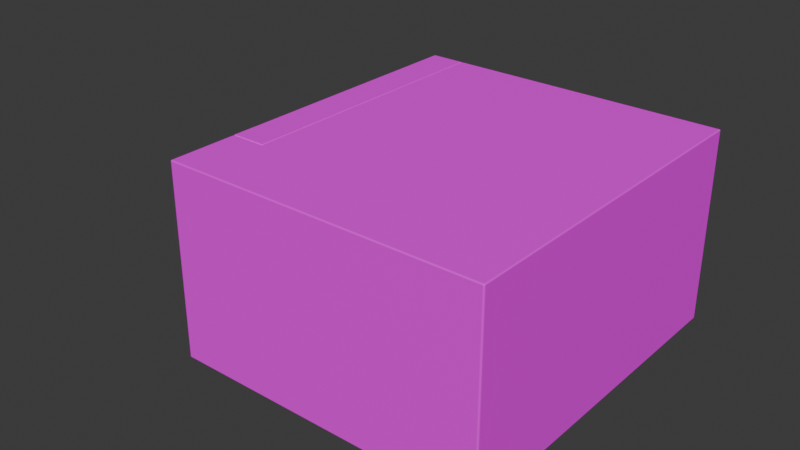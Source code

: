 # Source: microondas.blend  (saved by Blender 4.1.23; exported with 4.5.12 LTS)
import bpy
from mathutils import Matrix  # noqa: F401  (used for matrix-valued properties, if any)

bpy.ops.wm.read_factory_settings(use_empty=True)
scene = bpy.context.scene
scene.name = 'Scene'

# ---- collections
col_microondas = bpy.data.collections.new('microondas'); scene.collection.children.link(col_microondas)
col_plato = bpy.data.collections.new('plato'); scene.collection.children.link(col_plato)
col_puerta = bpy.data.collections.new('puerta'); scene.collection.children.link(col_puerta)
col_collection_4 = bpy.data.collections.new('Collection 4'); col_puerta.children.link(col_collection_4)

# ---- images (referenced by path relative to the original .blend; pixels are not part of the script)
import os
ASSET_DIR = os.environ.get("B2B_ASSET_DIR", "")  # directory of the original .blend (textures are referenced by path, not embedded)
HERE = os.path.dirname(os.path.abspath(__file__))  # packed textures are extracted next to this script under _unpacked/

def load_image(name, relpath, width, height, colorspace="sRGB"):
    """Load a texture the original file referenced (path relative to the .blend, or extracted next to this script)."""
    p = next((c for c in (os.path.join(HERE, relpath), os.path.join(ASSET_DIR, relpath)) if relpath and os.path.exists(c)), "")
    if p:
        img = bpy.data.images.load(p, check_existing=True)
        img.name = name
    else:  # same state as the original file: an image datablock whose file is absent (Cycles renders it pink)
        img = bpy.data.images.new(name, width, height)
        img.source = "FILE"
        img.filepath = "//" + (relpath or name)
    img.colorspace_settings.name = colorspace
    return img
img_plastic010_1k_jpg_color_jpg = load_image('Plastic010_1K-JPG_Color.jpg', 'Plastic010_1K-JPG_Color.jpg', 1024, 1024, 'sRGB')
img_plastic017b_1k_jpg_color_jpg = load_image('Plastic017B_1K-JPG_Color.jpg', 'Plastic017B_1K-JPG_Color.jpg', 1024, 1024, 'sRGB')
img_metal012_1k_jpg_color_jpg = load_image('Metal012_1K-JPG_Color.jpg', 'Metal012_1K-JPG_Color.jpg', 1024, 1024, 'sRGB')
img_plastic012a_1k_jpg_color_jpg = load_image('Plastic012A_1K-JPG_Color.jpg', 'Plastic012A_1K-JPG_Color.jpg', 1024, 1024, 'sRGB')

# ---- materials (node trees are filled in below, after node groups)
mat_base = bpy.data.materials.new('base')
mat_base.use_transparent_shadow = False
mat_botons = bpy.data.materials.new('botons')
mat_botons.use_transparent_shadow = False
mat_metal = bpy.data.materials.new('metal')
mat_metal.use_transparent_shadow = False
mat_pantalla = bpy.data.materials.new('pantalla')
mat_pantalla.use_transparent_shadow = False
mat_patas = bpy.data.materials.new('patas')
mat_patas.use_transparent_shadow = False
mat_ventana_001 = bpy.data.materials.new('ventana.001')
mat_ventana_001.surface_render_method = 'BLENDED'
mat_ventana_001.blend_method = 'BLEND'

# ---- material node trees
mat_base.use_nodes = True; mat_base.node_tree.nodes.clear()
_N = mat_base.node_tree.nodes; _L = mat_base.node_tree.links
n0 = _N.new('ShaderNodeBsdfPrincipled'); n0.name = 'Principled BSDF'; n0.location = (10, 300)
n0.inputs[2].default_value = 0.5864
n1 = _N.new('ShaderNodeOutputMaterial'); n1.name = 'Material Output'; n1.location = (300, 300)
n2 = _N.new('ShaderNodeTexImage'); n2.name = 'Image Texture'; n2.location = (-504, 141)
n2.image = img_plastic010_1k_jpg_color_jpg
_L.new(n0.outputs[0], n1.inputs[0])
_L.new(n2.outputs[0], n0.inputs[0])
n1.is_active_output = True
mat_botons.use_nodes = True; mat_botons.node_tree.nodes.clear()
_N = mat_botons.node_tree.nodes; _L = mat_botons.node_tree.links
n0 = _N.new('ShaderNodeBsdfPrincipled'); n0.name = 'Principled BSDF'; n0.location = (10, 300)
n0.inputs[1].default_value = 0.5
n0.inputs[2].default_value = 0.35
n1 = _N.new('ShaderNodeOutputMaterial'); n1.name = 'Material Output'; n1.location = (300, 300)
n2 = _N.new('ShaderNodeTexImage'); n2.name = 'Image Texture'; n2.location = (-346, 164)
n2.image = img_plastic017b_1k_jpg_color_jpg
_L.new(n0.outputs[0], n1.inputs[0])
_L.new(n2.outputs[0], n0.inputs[0])
n1.is_active_output = True
mat_metal.use_nodes = True; mat_metal.node_tree.nodes.clear()
_N = mat_metal.node_tree.nodes; _L = mat_metal.node_tree.links
n0 = _N.new('ShaderNodeBsdfPrincipled'); n0.name = 'Principled BSDF'; n0.location = (10, 300)
n0.inputs[1].default_value = 0.8636
n0.inputs[2].default_value = 0.01364
n1 = _N.new('ShaderNodeOutputMaterial'); n1.name = 'Material Output'; n1.location = (300, 300)
n2 = _N.new('ShaderNodeTexImage'); n2.name = 'Image Texture'; n2.location = (-517, 148)
n2.image = img_metal012_1k_jpg_color_jpg
_L.new(n0.outputs[0], n1.inputs[0])
_L.new(n2.outputs[0], n0.inputs[0])
n1.is_active_output = True
mat_pantalla.use_nodes = True; mat_pantalla.node_tree.nodes.clear()
_N = mat_pantalla.node_tree.nodes; _L = mat_pantalla.node_tree.links
n0 = _N.new('ShaderNodeBsdfPrincipled'); n0.name = 'Principled BSDF'; n0.location = (10, 300)
n1 = _N.new('ShaderNodeOutputMaterial'); n1.name = 'Material Output'; n1.location = (300, 300)
n2 = _N.new('ShaderNodeTexImage'); n2.name = 'Image Texture'; n2.location = (-406, 98)
n2.image = img_plastic012a_1k_jpg_color_jpg
_L.new(n0.outputs[0], n1.inputs[0])
_L.new(n2.outputs[0], n0.inputs[0])
n1.is_active_output = True
mat_patas.use_nodes = True; mat_patas.node_tree.nodes.clear()
_N = mat_patas.node_tree.nodes; _L = mat_patas.node_tree.links
n0 = _N.new('ShaderNodeBsdfPrincipled'); n0.name = 'Principled BSDF'; n0.location = (10, 300)
n1 = _N.new('ShaderNodeOutputMaterial'); n1.name = 'Material Output'; n1.location = (300, 300)
n2 = _N.new('ShaderNodeTexImage'); n2.name = 'Image Texture'; n2.location = (-432, 106)
n2.image = img_plastic012a_1k_jpg_color_jpg
_L.new(n0.outputs[0], n1.inputs[0])
_L.new(n2.outputs[0], n0.inputs[0])
n1.is_active_output = True
mat_ventana_001.use_nodes = True; mat_ventana_001.node_tree.nodes.clear()
_N = mat_ventana_001.node_tree.nodes; _L = mat_ventana_001.node_tree.links
n0 = _N.new('ShaderNodeBsdfPrincipled'); n0.name = 'Principled BSDF'; n0.location = (10, 300)
n0.inputs[4].default_value = 0.3727
n1 = _N.new('ShaderNodeOutputMaterial'); n1.name = 'Material Output'; n1.location = (569, 311)
n1.target = 'CYCLES'
n2 = _N.new('ShaderNodeMixShader'); n2.name = 'Mix Shader'; n2.location = (349, 261)
n3 = _N.new('ShaderNodeBsdfTransparent'); n3.name = 'Transparent BSDF'; n3.location = (131, 439)
n4 = _N.new('ShaderNodeOutputMaterial'); n4.name = 'Material Output.001'; n4.location = (0, 0)
n4.target = 'EEVEE'
n5 = _N.new('ShaderNodeMixShader'); n5.name = 'Mix Shader.001'; n5.location = (0, 0)
n5.label = 'Disable Shadow'
n5.hide = True
n6 = _N.new('ShaderNodeLightPath'); n6.name = 'Light Path'; n6.location = (0, 0)
n6.hide = True
n7 = _N.new('ShaderNodeBsdfTransparent'); n7.name = 'Transparent BSDF.001'; n7.location = (0, 0)
n7.hide = True
_L.new(n2.outputs[0], n1.inputs[0])
_L.new(n0.outputs[0], n2.inputs[1])
_L.new(n3.outputs[0], n2.inputs[2])
_L.new(n2.outputs[0], n5.inputs[1])
_L.new(n5.outputs[0], n4.inputs[0])
_L.new(n6.outputs[1], n5.inputs[0])
_L.new(n7.outputs[0], n5.inputs[2])
n1.is_active_output = True

# ---- world
world_world = bpy.data.worlds.new('World'); scene.world = world_world
world_world.use_nodes = True; world_world.node_tree.nodes.clear()
_N = world_world.node_tree.nodes; _L = world_world.node_tree.links
n0 = _N.new('ShaderNodeOutputWorld'); n0.name = 'World Output'; n0.location = (300, 300)
n1 = _N.new('ShaderNodeBackground'); n1.name = 'Background'; n1.location = (10, 300)
n1.inputs[0].default_value = (0.05088, 0.05088, 0.05088, 1.0)
_L.new(n1.outputs[0], n0.inputs[0])
n0.is_active_output = True
world_world.color = (0.05088, 0.05088, 0.05088)
world_world.use_sun_shadow = False
world_world.sun_shadow_jitter_overblur = 0.0

# ---- meshes
me_cube_007 = bpy.data.meshes.new('Cube.007')
me_cube_007.from_pydata([(-1.105, -1.0, -1.021), (-1.102, -1.0, 1.062), (-1.105, 1.0, -1.021), (-1.102, 1.0, 1.062), (1.0, -1.0, -1.0), (1.004, -1.0, 1.083), (1.0, 1.0, -1.0), (1.004, 1.0, 1.083)], [], [(0, 1, 3, 2), (2, 3, 7, 6), (6, 7, 5, 4), (4, 5, 1, 0), (2, 6, 4, 0), (7, 3, 1, 5)])
_uv = me_cube_007.uv_layers.new(name='UVMap')
_uv.uv.foreach_set('vector', [0.375, 0.0, 0.625, 0.0, 0.625, 0.25, 0.375, 0.25, 0.375, 0.25, 0.625, 0.25, 0.625, 0.5, 0.375, 0.5, 0.375, 0.5, 0.625, 0.5, 0.625, 0.75, 0.375, 0.75, 0.375, 0.75, 0.625, 0.75, 0.625, 1.0, 0.375, 1.0, 0.125, 0.5, 0.375, 0.5, 0.375, 0.75, 0.125, 0.75, 0.625, 0.5, 0.875, 0.5, 0.875, 0.75, 0.625, 0.75])
me_cube_007.update()
me_cube_008 = bpy.data.meshes.new('Cube.008')
me_cube_008.from_pydata([(-0.9877, -1.222, -1.0), (-0.9877, -1.222, 1.0), (-0.9877, 1.0, -1.0), (-0.9877, 1.0, 1.0), (1.0, -1.222, -1.0), (1.0, -1.222, 1.0), (1.0, 1.0, -1.0), (1.0, 1.0, 1.0), (-0.9877, -0.7778, -1.0), (-0.9877, -0.7778, 1.0), (1.0, -0.7778, -1.0), (1.0, -0.7778, 1.0), (-1.234, -0.7778, -1.0), (-1.234, -1.222, -1.0), (-1.234, -1.222, 1.0), (-1.234, -0.7778, 1.0)], [], [(8, 9, 3, 2), (2, 3, 7, 6), (10, 11, 5, 4), (4, 5, 1, 0), (8, 10, 4, 0), (11, 9, 1, 5), (7, 3, 9, 11), (2, 6, 10, 8), (6, 7, 11, 10), (8, 0, 13, 12), (13, 14, 15, 12), (0, 1, 14, 13), (9, 8, 12, 15), (1, 9, 15, 14)])
_uv = me_cube_008.uv_layers.new(name='UVMap')
_uv.uv.foreach_set('vector', [0.4724, 0.7362, 0.4724, 0.9953, 0.09552, 0.9953, 0.09552, 0.7362, 0.9484, 0.7381, 0.9484, 0.9972, 0.5692, 0.9972, 0.5692, 0.7381, 0.1893, 0.4756, 0.1893, 0.7347, 0.09503, 0.7347, 0.09503, 0.4756, 0.9949, 0.4767, 0.9949, 0.7358, 0.6156, 0.7358, 0.6156, 0.4767, 0.6152, 0.378, 0.9944, 0.378, 0.9944, 0.4722, 0.6152, 0.4722, 0.5632, 0.09417, 0.184, 0.09417, 0.184, -5.394e-05, 0.5632, -5.394e-05, 0.5632, 0.4711, 0.184, 0.4711, 0.184, 0.09417, 0.5632, 0.09417, 0.6152, 0.001111, 0.9944, 0.001111, 0.9944, 0.378, 0.6152, 0.378, 0.5661, 0.4756, 0.5661, 0.7347, 0.1893, 0.7347, 0.1893, 0.4756, 0.6152, 0.378, 0.6152, 0.4722, 0.5681, 0.4722, 0.5681, 0.378, 0.5666, 0.7362, 0.5666, 0.9953, 0.4724, 0.9953, 0.4724, 0.7362, 0.6156, 0.4767, 0.6156, 0.7358, 0.5685, 0.7358, 0.5685, 0.4767, 0.9484, 0.9972, 0.9484, 0.7381, 0.9955, 0.7381, 0.9955, 0.9972, 0.184, -5.394e-05, 0.184, 0.09417, 0.1369, 0.09417, 0.1369, -5.394e-05])
me_cube_008.materials.append(mat_base)
me_cube_008.update()
me_cube_009 = bpy.data.meshes.new('Cube.009')
me_cube_009.from_pydata([(-1.0, -1.0, -1.0), (-1.0, -1.0, 1.0), (-1.0, 1.0, -1.0), (-1.0, 1.0, 1.0), (1.0, -1.0, -1.0), (1.0, -1.0, 1.0), (1.0, 1.0, -1.0), (1.0, 1.0, 1.0)], [], [(0, 1, 3, 2), (2, 3, 7, 6), (6, 7, 5, 4), (4, 5, 1, 0), (2, 6, 4, 0), (7, 3, 1, 5)])
_uv = me_cube_009.uv_layers.new(name='UVMap')
_uv.uv.foreach_set('vector', [0.375, 0.0, 0.625, 0.0, 0.625, 0.25, 0.375, 0.25, 0.375, 0.25, 0.625, 0.25, 0.625, 0.5, 0.375, 0.5, 0.375, 0.5, 0.625, 0.5, 0.625, 0.75, 0.375, 0.75, 0.375, 0.75, 0.625, 0.75, 0.625, 1.0, 0.375, 1.0, 0.125, 0.5, 0.375, 0.5, 0.375, 0.75, 0.125, 0.75, 0.625, 0.5, 0.875, 0.5, 0.875, 0.75, 0.625, 0.75])
me_cube_009.materials.append(mat_botons)
me_cube_009.update()
me_cylinder = bpy.data.meshes.new('Cylinder')
me_cylinder.from_pydata([(0.0, 1.0, -1.0), (0.0, 1.0, 1.0), (0.1951, 0.9808, -1.0), (0.1951, 0.9808, 1.0), (0.3827, 0.9239, -1.0), (0.3827, 0.9239, 1.0), (0.5556, 0.8315, -1.0), (0.5556, 0.8315, 1.0), (0.7071, 0.7071, -1.0), (0.7071, 0.7071, 1.0), (0.8315, 0.5556, -1.0), (0.8315, 0.5556, 1.0), (0.9239, 0.3827, -1.0), (0.9239, 0.3827, 1.0), (0.9808, 0.1951, -1.0), (0.9808, 0.1951, 1.0), (1.0, 0.0, -1.0), (1.0, 0.0, 1.0), (0.9808, -0.1951, -1.0), (0.9808, -0.1951, 1.0), (0.9239, -0.3827, -1.0), (0.9239, -0.3827, 1.0), (0.8315, -0.5556, -1.0), (0.8315, -0.5556, 1.0), (0.7071, -0.7071, -1.0), (0.7071, -0.7071, 1.0), (0.5556, -0.8315, -1.0), (0.5556, -0.8315, 1.0), (0.3827, -0.9239, -1.0), (0.3827, -0.9239, 1.0), (0.1951, -0.9808, -1.0), (0.1951, -0.9808, 1.0), (0.0, -1.0, -1.0), (0.0, -1.0, 1.0), (-0.1951, -0.9808, -1.0), (-0.1951, -0.9808, 1.0), (-0.3827, -0.9239, -1.0), (-0.3827, -0.9239, 1.0), (-0.5556, -0.8315, -1.0), (-0.5556, -0.8315, 1.0), (-0.7071, -0.7071, -1.0), (-0.7071, -0.7071, 1.0), (-0.8315, -0.5556, -1.0), (-0.8315, -0.5556, 1.0), (-0.9239, -0.3827, -1.0), (-0.9239, -0.3827, 1.0), (-0.9808, -0.1951, -1.0), (-0.9808, -0.1951, 1.0), (-1.0, 0.0, -1.0), (-1.0, 0.0, 1.0), (-0.9808, 0.1951, -1.0), (-0.9808, 0.1951, 1.0), (-0.9239, 0.3827, -1.0), (-0.9239, 0.3827, 1.0), (-0.8315, 0.5556, -1.0), (-0.8315, 0.5556, 1.0), (-0.7071, 0.7071, -1.0), (-0.7071, 0.7071, 1.0), (-0.5556, 0.8315, -1.0), (-0.5556, 0.8315, 1.0), (-0.3827, 0.9239, -1.0), (-0.3827, 0.9239, 1.0), (-0.1951, 0.9808, -1.0), (-0.1951, 0.9808, 1.0)], [], [(0, 1, 3, 2), (2, 3, 5, 4), (4, 5, 7, 6), (6, 7, 9, 8), (8, 9, 11, 10), (10, 11, 13, 12), (12, 13, 15, 14), (14, 15, 17, 16), (16, 17, 19, 18), (18, 19, 21, 20), (20, 21, 23, 22), (22, 23, 25, 24), (24, 25, 27, 26), (26, 27, 29, 28), (28, 29, 31, 30), (30, 31, 33, 32), (32, 33, 35, 34), (34, 35, 37, 36), (36, 37, 39, 38), (38, 39, 41, 40), (40, 41, 43, 42), (42, 43, 45, 44), (44, 45, 47, 46), (46, 47, 49, 48), (48, 49, 51, 50), (50, 51, 53, 52), (52, 53, 55, 54), (54, 55, 57, 56), (56, 57, 59, 58), (58, 59, 61, 60), (3, 1, 63, 61, 59, 57, 55, 53, 51, 49, 47, 45, 43, 41, 39, 37, 35, 33, 31, 29, 27, 25, 23, 21, 19, 17, 15, 13, 11, 9, 7, 5), (60, 61, 63, 62), (62, 63, 1, 0), (0, 2, 4, 6, 8, 10, 12, 14, 16, 18, 20, 22, 24, 26, 28, 30, 32, 34, 36, 38, 40, 42, 44, 46, 48, 50, 52, 54, 56, 58, 60, 62)])
_uv = me_cylinder.uv_layers.new(name='UVMap')
_uv.uv.foreach_set('vector', [1.0, 0.9062, 1.0, 0.9688, 0.9688, 0.9688, 0.9688, 0.9062, 0.9688, 0.9062, 0.9688, 0.9688, 0.9375, 0.9688, 0.9375, 0.9062, 0.9375, 0.9062, 0.9375, 0.9688, 0.9062, 0.9688, 0.9062, 0.9062, 0.9062, 0.9062, 0.9062, 0.9688, 0.875, 0.9688, 0.875, 0.9062, 0.875, 0.9062, 0.875, 0.9688, 0.8438, 0.9688, 0.8438, 0.9062, 0.8438, 0.9062, 0.8438, 0.9688, 0.8125, 0.9688, 0.8125, 0.9062, 0.8125, 0.9062, 0.8125, 0.9688, 0.7812, 0.9688, 0.7812, 0.9062, 0.7812, 0.9062, 0.7812, 0.9688, 0.75, 0.9688, 0.75, 0.9062, 0.75, 0.9062, 0.75, 0.9688, 0.7188, 0.9688, 0.7188, 0.9062, 0.7188, 0.9062, 0.7188, 0.9688, 0.6875, 0.9688, 0.6875, 0.9062, 0.6875, 0.9062, 0.6875, 0.9688, 0.6562, 0.9688, 0.6562, 0.9062, 0.6562, 0.9062, 0.6562, 0.9688, 0.625, 0.9688, 0.625, 0.9062, 0.625, 0.9062, 0.625, 0.9688, 0.5938, 0.9688, 0.5938, 0.9062, 0.5938, 0.9062, 0.5938, 0.9688, 0.5625, 0.9688, 0.5625, 0.9062, 0.5625, 0.9062, 0.5625, 0.9688, 0.5312, 0.9688, 0.5312, 0.9062, 0.5312, 0.9062, 0.5312, 0.9688, 0.5, 0.9688, 0.5, 0.9062, 0.5, 0.9062, 0.5, 0.9688, 0.4688, 0.9688, 0.4688, 0.9062, 0.4688, 0.9062, 0.4688, 0.9688, 0.4375, 0.9688, 0.4375, 0.9062, 0.4375, 0.9062, 0.4375, 0.9688, 0.4062, 0.9688, 0.4062, 0.9062, 0.4062, 0.9062, 0.4062, 0.9688, 0.375, 0.9688, 0.375, 0.9062, 0.375, 0.9062, 0.375, 0.9688, 0.3438, 0.9688, 0.3438, 0.9062, 0.3438, 0.9062, 0.3438, 0.9688, 0.3125, 0.9688, 0.3125, 0.9062, 0.3125, 0.9062, 0.3125, 0.9688, 0.2812, 0.9688, 0.2812, 0.9062, 0.2812, 0.9062, 0.2812, 0.9688, 0.25, 0.9688, 0.25, 0.9062, 0.25, 0.9062, 0.25, 0.9688, 0.2188, 0.9688, 0.2188, 0.9062, 0.2188, 0.9062, 0.2188, 0.9688, 0.1875, 0.9688, 0.1875, 0.9062, 0.1875, 0.9062, 0.1875, 0.9688, 0.1562, 0.9688, 0.1562, 0.9062, 0.1562, 0.9062, 0.1562, 0.9688, 0.125, 0.9688, 0.125, 0.9062, 0.125, 0.9062, 0.125, 0.9688, 0.09375, 0.9688, 0.09375, 0.9062, 0.09375, 0.9062, 0.09375, 0.9688, 0.0625, 0.9688, 0.0625, 0.9062, 0.2968, 0.4854, 0.25, 0.49, 0.2032, 0.4854, 0.1582, 0.4717, 0.1167, 0.4496, 0.08029, 0.4197, 0.05045, 0.3833, 0.02827, 0.3418, 0.01461, 0.2968, 0.01, 0.25, 0.01461, 0.2032, 0.02827, 0.1582, 0.05045, 0.1167, 0.08029, 0.08029, 0.1167, 0.05045, 0.1582, 0.02827, 0.2032, 0.01461, 0.25, 0.01, 0.2968, 0.01461, 0.3418, 0.02827, 0.3833, 0.05045, 0.4197, 0.08029, 0.4496, 0.1167, 0.4717, 0.1582, 0.4854, 0.2032, 0.49, 0.25, 0.4854, 0.2968, 0.4717, 0.3418, 0.4496, 0.3833, 0.4197, 0.4197, 0.3833, 0.4496, 0.3418, 0.4717, 0.0625, 0.9062, 0.0625, 0.9688, 0.03125, 0.9688, 0.03125, 0.9062, 0.03125, 0.9062, 0.03125, 0.9688, 0.0, 0.9688, 0.0, 0.9062, 0.75, 0.49, 0.7968, 0.4854, 0.8418, 0.4717, 0.8833, 0.4496, 0.9197, 0.4197, 0.9496, 0.3833, 0.9717, 0.3418, 0.9854, 0.2968, 0.99, 0.25, 0.9854, 0.2032, 0.9717, 0.1582, 0.9496, 0.1167, 0.9197, 0.08029, 0.8833, 0.05045, 0.8418, 0.02827, 0.7968, 0.01461, 0.75, 0.01, 0.7032, 0.01461, 0.6582, 0.02827, 0.6167, 0.05045, 0.5803, 0.08029, 0.5504, 0.1167, 0.5283, 0.1582, 0.5146, 0.2032, 0.51, 0.25, 0.5146, 0.2968, 0.5283, 0.3418, 0.5504, 0.3833, 0.5803, 0.4197, 0.6167, 0.4496, 0.6582, 0.4717, 0.7032, 0.4854])
me_cylinder.materials.append(mat_metal)
me_cylinder.update()
me_cube_010 = bpy.data.meshes.new('Cube.010')
me_cube_010.from_pydata([(-1.0, -1.0, -1.0), (-1.0, -1.0, 1.0), (-1.0, 1.0, -1.0), (-1.0, 1.0, 1.0), (1.0, -1.0, -1.0), (1.0, -1.0, 1.0), (1.0, 1.0, -1.0), (1.0, 1.0, 1.0)], [], [(0, 1, 3, 2), (2, 3, 7, 6), (6, 7, 5, 4), (4, 5, 1, 0), (2, 6, 4, 0), (7, 3, 1, 5)])
_uv = me_cube_010.uv_layers.new(name='UVMap')
_uv.uv.foreach_set('vector', [0.4998, 0.7539, 0.4998, 1.001, -0.0001771, 1.001, -0.0001771, 0.7539, 0.7191, 0.4396, 0.7191, 0.688, 0.6579, 0.6876, 0.6579, 0.4392, 0.5008, 0.4374, 0.5008, 0.6872, 0.001505, 0.6867, 0.001505, 0.4369, 0.7201, 0.7511, 0.7201, 0.9999, 0.6577, 0.9999, 0.6577, 0.7511, 0.0007433, 0.2185, 0.0007433, 0.1562, 0.5007, 0.1562, 0.5007, 0.2185, 0.4995, 0.2811, 0.4995, 0.3438, 0.0002092, 0.3438, 0.0002092, 0.2811])
me_cube_010.materials.append(mat_pantalla)
me_cube_010.update()
me_cilindro = bpy.data.meshes.new('Cilindro')
me_cilindro.from_pydata([(0.0, 1.0, -1.0), (0.0, 1.0, 1.0), (0.1951, 0.9808, -1.0), (0.1951, 0.9808, 1.0), (0.3827, 0.9239, -1.0), (0.3827, 0.9239, 1.0), (0.5556, 0.8315, -1.0), (0.5556, 0.8315, 1.0), (0.7071, 0.7071, -1.0), (0.7071, 0.7071, 1.0), (0.8315, 0.5556, -1.0), (0.8315, 0.5556, 1.0), (0.9239, 0.3827, -1.0), (0.9239, 0.3827, 1.0), (0.9808, 0.1951, -1.0), (0.9808, 0.1951, 1.0), (1.0, 0.0, -1.0), (1.0, 0.0, 1.0), (0.9808, -0.1951, -1.0), (0.9808, -0.1951, 1.0), (0.9239, -0.3827, -1.0), (0.9239, -0.3827, 1.0), (0.8315, -0.5556, -1.0), (0.8315, -0.5556, 1.0), (0.7071, -0.7071, -1.0), (0.7071, -0.7071, 1.0), (0.5556, -0.8315, -1.0), (0.5556, -0.8315, 1.0), (0.3827, -0.9239, -1.0), (0.3827, -0.9239, 1.0), (0.1951, -0.9808, -1.0), (0.1951, -0.9808, 1.0), (0.0, -1.0, -1.0), (0.0, -1.0, 1.0), (-0.1951, -0.9808, -1.0), (-0.1951, -0.9808, 1.0), (-0.3827, -0.9239, -1.0), (-0.3827, -0.9239, 1.0), (-0.5556, -0.8315, -1.0), (-0.5556, -0.8315, 1.0), (-0.7071, -0.7071, -1.0), (-0.7071, -0.7071, 1.0), (-0.8315, -0.5556, -1.0), (-0.8315, -0.5556, 1.0), (-0.9239, -0.3827, -1.0), (-0.9239, -0.3827, 1.0), (-0.9808, -0.1951, -1.0), (-0.9808, -0.1951, 1.0), (-1.0, 0.0, -1.0), (-1.0, 0.0, 1.0), (-0.9808, 0.1951, -1.0), (-0.9808, 0.1951, 1.0), (-0.9239, 0.3827, -1.0), (-0.9239, 0.3827, 1.0), (-0.8315, 0.5556, -1.0), (-0.8315, 0.5556, 1.0), (-0.7071, 0.7071, -1.0), (-0.7071, 0.7071, 1.0), (-0.5556, 0.8315, -1.0), (-0.5556, 0.8315, 1.0), (-0.3827, 0.9239, -1.0), (-0.3827, 0.9239, 1.0), (-0.1951, 0.9808, -1.0), (-0.1951, 0.9808, 1.0)], [], [(0, 1, 3, 2), (2, 3, 5, 4), (4, 5, 7, 6), (6, 7, 9, 8), (8, 9, 11, 10), (10, 11, 13, 12), (12, 13, 15, 14), (14, 15, 17, 16), (16, 17, 19, 18), (18, 19, 21, 20), (20, 21, 23, 22), (22, 23, 25, 24), (24, 25, 27, 26), (26, 27, 29, 28), (28, 29, 31, 30), (30, 31, 33, 32), (32, 33, 35, 34), (34, 35, 37, 36), (36, 37, 39, 38), (38, 39, 41, 40), (40, 41, 43, 42), (42, 43, 45, 44), (44, 45, 47, 46), (46, 47, 49, 48), (48, 49, 51, 50), (50, 51, 53, 52), (52, 53, 55, 54), (54, 55, 57, 56), (56, 57, 59, 58), (58, 59, 61, 60), (3, 1, 63, 61, 59, 57, 55, 53, 51, 49, 47, 45, 43, 41, 39, 37, 35, 33, 31, 29, 27, 25, 23, 21, 19, 17, 15, 13, 11, 9, 7, 5), (60, 61, 63, 62), (62, 63, 1, 0), (0, 2, 4, 6, 8, 10, 12, 14, 16, 18, 20, 22, 24, 26, 28, 30, 32, 34, 36, 38, 40, 42, 44, 46, 48, 50, 52, 54, 56, 58, 60, 62)])
_uv = me_cilindro.uv_layers.new(name='MapaUV')
_uv.uv.foreach_set('vector', [1.0, 0.9062, 1.0, 0.9688, 0.9688, 0.9688, 0.9688, 0.9062, 0.9688, 0.9062, 0.9688, 0.9688, 0.9375, 0.9688, 0.9375, 0.9062, 0.9375, 0.9062, 0.9375, 0.9688, 0.9062, 0.9688, 0.9062, 0.9062, 0.9062, 0.9062, 0.9062, 0.9688, 0.875, 0.9688, 0.875, 0.9062, 0.875, 0.9062, 0.875, 0.9688, 0.8438, 0.9688, 0.8438, 0.9062, 0.8438, 0.9062, 0.8438, 0.9688, 0.8125, 0.9688, 0.8125, 0.9062, 0.8125, 0.9062, 0.8125, 0.9688, 0.7812, 0.9688, 0.7812, 0.9062, 0.7812, 0.9062, 0.7812, 0.9688, 0.75, 0.9688, 0.75, 0.9062, 0.75, 0.9062, 0.75, 0.9688, 0.7188, 0.9688, 0.7188, 0.9062, 0.7188, 0.9062, 0.7188, 0.9688, 0.6875, 0.9688, 0.6875, 0.9062, 0.6875, 0.9062, 0.6875, 0.9688, 0.6562, 0.9688, 0.6562, 0.9062, 0.6562, 0.9062, 0.6562, 0.9688, 0.625, 0.9688, 0.625, 0.9062, 0.625, 0.9062, 0.625, 0.9688, 0.5938, 0.9688, 0.5938, 0.9062, 0.5938, 0.9062, 0.5938, 0.9688, 0.5625, 0.9688, 0.5625, 0.9062, 0.5625, 0.9062, 0.5625, 0.9688, 0.5312, 0.9688, 0.5312, 0.9062, 0.5312, 0.9062, 0.5312, 0.9688, 0.5, 0.9688, 0.5, 0.9062, 0.5, 0.9062, 0.5, 0.9688, 0.4688, 0.9688, 0.4688, 0.9062, 0.4688, 0.9062, 0.4688, 0.9688, 0.4375, 0.9688, 0.4375, 0.9062, 0.4375, 0.9062, 0.4375, 0.9688, 0.4062, 0.9688, 0.4062, 0.9062, 0.4062, 0.9062, 0.4062, 0.9688, 0.375, 0.9688, 0.375, 0.9062, 0.375, 0.9062, 0.375, 0.9688, 0.3438, 0.9688, 0.3438, 0.9062, 0.3438, 0.9062, 0.3438, 0.9688, 0.3125, 0.9688, 0.3125, 0.9062, 0.3125, 0.9062, 0.3125, 0.9688, 0.2812, 0.9688, 0.2812, 0.9062, 0.2812, 0.9062, 0.2812, 0.9688, 0.25, 0.9688, 0.25, 0.9062, 0.25, 0.9062, 0.25, 0.9688, 0.2188, 0.9688, 0.2188, 0.9062, 0.2188, 0.9062, 0.2188, 0.9688, 0.1875, 0.9688, 0.1875, 0.9062, 0.1875, 0.9062, 0.1875, 0.9688, 0.1562, 0.9688, 0.1562, 0.9062, 0.1562, 0.9062, 0.1562, 0.9688, 0.125, 0.9688, 0.125, 0.9062, 0.125, 0.9062, 0.125, 0.9688, 0.09375, 0.9688, 0.09375, 0.9062, 0.09375, 0.9062, 0.09375, 0.9688, 0.0625, 0.9688, 0.0625, 0.9062, 0.2968, 0.4854, 0.25, 0.49, 0.2032, 0.4854, 0.1582, 0.4717, 0.1167, 0.4496, 0.08029, 0.4197, 0.05045, 0.3833, 0.02827, 0.3418, 0.01461, 0.2968, 0.01, 0.25, 0.01461, 0.2032, 0.02827, 0.1582, 0.05045, 0.1167, 0.08029, 0.08029, 0.1167, 0.05045, 0.1582, 0.02827, 0.2032, 0.01461, 0.25, 0.01, 0.2968, 0.01461, 0.3418, 0.02827, 0.3833, 0.05045, 0.4197, 0.08029, 0.4496, 0.1167, 0.4717, 0.1582, 0.4854, 0.2032, 0.49, 0.25, 0.4854, 0.2968, 0.4717, 0.3418, 0.4496, 0.3833, 0.4197, 0.4197, 0.3833, 0.4496, 0.3418, 0.4717, 0.0625, 0.9062, 0.0625, 0.9688, 0.03125, 0.9688, 0.03125, 0.9062, 0.03125, 0.9062, 0.03125, 0.9688, 0.0, 0.9688, 0.0, 0.9062, 0.75, 0.49, 0.7968, 0.4854, 0.8418, 0.4717, 0.8833, 0.4496, 0.9197, 0.4197, 0.9496, 0.3833, 0.9717, 0.3418, 0.9854, 0.2968, 0.99, 0.25, 0.9854, 0.2032, 0.9717, 0.1582, 0.9496, 0.1167, 0.9197, 0.08029, 0.8833, 0.05045, 0.8418, 0.02827, 0.7968, 0.01461, 0.75, 0.01, 0.7032, 0.01461, 0.6582, 0.02827, 0.6167, 0.05045, 0.5803, 0.08029, 0.5504, 0.1167, 0.5283, 0.1582, 0.5146, 0.2032, 0.51, 0.25, 0.5146, 0.2968, 0.5283, 0.3418, 0.5504, 0.3833, 0.5803, 0.4197, 0.6167, 0.4496, 0.6582, 0.4717, 0.7032, 0.4854])
me_cilindro.materials.append(mat_patas)
me_cilindro.update()
me_cube_012 = bpy.data.meshes.new('Cube.012')
me_cube_012.from_pydata([(-1.0, -2.001, -5.433), (-1.0, -2.01, -3.486), (-1.0, -0.001468, -5.433), (-1.0, -0.0008898, -3.487), (1.0, -2.001, -5.433), (1.0, -2.01, -3.486), (1.0, -0.001468, -5.433), (1.0, -0.0008898, -3.487), (-1.0, -16.0, -5.433), (-1.0, -16.0, -3.433), (1.0, -16.0, -3.433), (1.0, -16.0, -5.433), (1.0, -14.0, -3.443), (1.0, -14.0, -5.443), (-1.0, -14.0, -5.443), (-1.0, -14.0, -3.443), (1.0, -15.98, 5.572), (-1.0, -15.98, 5.572), (1.0, -13.98, 5.562), (-1.0, -13.98, 5.562), (1.0, -13.99, 3.491), (1.0, -15.99, 3.501), (-1.0, -15.99, 3.501), (-1.0, -13.99, 3.491), (-1.0, 0.003713, 5.558), (1.0, 0.003713, 5.558), (1.0, 0.0008898, 3.487), (-1.0, 0.0008898, 3.487), (1.0, -2.015, 5.558), (-1.0, -2.015, 5.558), (-1.0, -2.017, 3.487), (1.0, -2.017, 3.487)], [], [(0, 1, 3, 2), (2, 3, 7, 6), (6, 7, 5, 4), (13, 12, 10, 11), (2, 6, 4, 0), (11, 10, 9, 8), (15, 14, 8, 9), (14, 13, 11, 8), (21, 20, 18, 16), (5, 1, 15, 12), (0, 4, 13, 14), (1, 0, 14, 15), (4, 5, 12, 13), (18, 19, 17, 16), (23, 22, 17, 19), (22, 21, 16, 17), (29, 28, 25, 24), (12, 15, 23, 20), (9, 10, 21, 22), (15, 9, 22, 23), (10, 12, 20, 21), (26, 27, 24, 25), (27, 26, 7, 3), (28, 31, 26, 25), (30, 29, 24, 27), (23, 19, 29, 30), (18, 20, 31, 28), (20, 23, 30, 31), (19, 18, 28, 29), (31, 30, 1, 5), (30, 27, 3, 1), (26, 31, 5, 7)])
_uv = me_cube_012.uv_layers.new(name='UVMap')
_uv.uv.foreach_set('vector', [0.06286, 0.7519, 0.06303, 0.8131, 0.001522, 0.8116, 0.001533, 0.7504, 0.4683, 0.7509, 0.4683, 0.8113, 0.4082, 0.8113, 0.4082, 0.7509, 0.3744, 0.2498, 0.3744, 0.3107, 0.314, 0.3125, 0.3142, 0.2516, 0.06233, 0.2496, 0.06233, 0.3115, 0.001587, 0.3117, 0.001587, 0.2498, 0.0008524, 0.2188, 0.0008524, 0.1568, 0.06253, 0.1568, 0.06253, 0.2188, 0.4683, 0.2504, 0.4683, 0.3127, 0.408, 0.3127, 0.408, 0.2504, 0.3135, 0.8125, 0.3135, 0.7502, 0.3758, 0.7504, 0.3758, 0.8127, 0.3135, 0.2188, 0.3135, 0.1568, 0.3755, 0.1568, 0.3755, 0.2188, 0.001775, 0.4382, 0.06252, 0.438, 0.06258, 0.5002, 0.001831, 0.5004, 0.313, 0.6562, 0.313, 0.7194, 0.06203, 0.7194, 0.06203, 0.6562, 0.06253, 0.2188, 0.06253, 0.1568, 0.3135, 0.1568, 0.3135, 0.2188, 0.06303, 0.8131, 0.06286, 0.7519, 0.3135, 0.7502, 0.3135, 0.8125, 0.3142, 0.2516, 0.314, 0.3125, 0.06233, 0.3115, 0.06233, 0.2496, 0.06228, 0.6562, 0.06228, 0.7194, 0.0009641, 0.7194, 0.0009641, 0.6562, 0.3134, 0.9399, 0.3756, 0.9401, 0.3756, 0.9999, 0.3133, 0.9997, 0.408, 0.4386, 0.4683, 0.4386, 0.4683, 0.5008, 0.408, 0.5008, 0.3129, 0.7194, 0.3129, 0.6562, 0.3746, 0.6562, 0.3746, 0.7194, 0.4082, 0.8122, 0.4683, 0.8122, 0.4683, 0.9395, 0.4082, 0.9395, 0.408, 0.3127, 0.4683, 0.3127, 0.4683, 0.4386, 0.408, 0.4386, 0.3135, 0.8125, 0.3758, 0.8127, 0.3756, 0.9401, 0.3134, 0.9399, 0.001587, 0.3117, 0.06233, 0.3115, 0.06252, 0.438, 0.001775, 0.4382, 0.4082, 0.9394, 0.4683, 0.9394, 0.4683, 0.9997, 0.4082, 0.9997, 0.4683, 0.9394, 0.4082, 0.9394, 0.4082, 0.8113, 0.4683, 0.8113, 0.314, 0.5019, 0.3139, 0.4398, 0.3744, 0.4379, 0.3745, 0.5001, 0.06318, 0.9413, 0.06312, 1.001, 0.00143, 0.9996, 0.001486, 0.9398, 0.3134, 0.9399, 0.3133, 0.9997, 0.06312, 1.001, 0.06318, 0.9413, 0.06258, 0.5002, 0.06252, 0.438, 0.3139, 0.4398, 0.314, 0.5019, 0.3133, 0.1568, 0.3133, 0.2188, 0.06285, 0.2188, 0.06285, 0.1568, 0.06228, 0.7194, 0.06228, 0.6562, 0.3129, 0.6562, 0.3129, 0.7194, 0.4683, 0.4383, 0.408, 0.4383, 0.408, 0.3116, 0.4683, 0.3116, 0.06318, 0.9413, 0.001486, 0.9398, 0.001522, 0.8116, 0.06303, 0.8131, 0.3744, 0.4379, 0.3139, 0.4398, 0.314, 0.3125, 0.3744, 0.3107])
me_cube_012.materials.append(mat_base)
me_cube_012.update()
me_cube_013 = bpy.data.meshes.new('Cube.013')
me_cube_013.from_pydata([(-1.74, -1.0, -0.4), (-1.74, -1.0, 1.0), (-1.74, 1.4, -0.4), (-1.74, 1.4, 1.0), (-1.46, -1.0, -0.4), (-1.46, -1.0, 1.0), (-1.46, 1.4, -0.4), (-1.46, 1.4, 1.0)], [], [(0, 1, 3, 2), (2, 3, 7, 6), (6, 7, 5, 4), (4, 5, 1, 0), (2, 6, 4, 0), (7, 3, 1, 5)])
_uv = me_cube_013.uv_layers.new(name='UVMap')
_uv.uv.foreach_set('vector', [0.375, 0.0, 0.625, 0.0, 0.625, 0.25, 0.375, 0.25, 0.375, 0.25, 0.625, 0.25, 0.625, 0.5, 0.375, 0.5, 0.375, 0.5, 0.625, 0.5, 0.625, 0.75, 0.375, 0.75, 0.375, 0.75, 0.625, 0.75, 0.625, 1.0, 0.375, 1.0, 0.125, 0.5, 0.375, 0.5, 0.375, 0.75, 0.125, 0.75, 0.625, 0.5, 0.875, 0.5, 0.875, 0.75, 0.625, 0.75])
me_cube_013.materials.append(mat_ventana_001)
me_cube_013.update()
me_cylinder_001 = bpy.data.meshes.new('Cylinder.001')
me_cylinder_001.from_pydata([(0.0, 1.0, -1.0), (0.0, 1.0, 1.0), (0.1951, 0.9808, -1.0), (0.1951, 0.9808, 1.0), (0.3827, 0.9239, -1.0), (0.3827, 0.9239, 1.0), (0.5556, 0.8315, -1.0), (0.5556, 0.8315, 1.0), (0.7071, 0.7071, -1.0), (0.7071, 0.7071, 1.0), (0.8315, 0.5556, -1.0), (0.8315, 0.5556, 1.0), (0.9239, 0.3827, -1.0), (0.9239, 0.3827, 1.0), (0.9808, 0.1951, -1.0), (0.9808, 0.1951, 1.0), (1.0, 0.0, -1.0), (1.0, 0.0, 1.0), (0.9808, -0.1951, -1.0), (0.9808, -0.1951, 1.0), (0.9239, -0.3827, -1.0), (0.9239, -0.3827, 1.0), (0.8315, -0.5556, -1.0), (0.8315, -0.5556, 1.0), (0.7071, -0.7071, -1.0), (0.7071, -0.7071, 1.0), (0.5556, -0.8315, -1.0), (0.5556, -0.8315, 1.0), (0.3827, -0.9239, -1.0), (0.3827, -0.9239, 1.0), (0.1951, -0.9808, -1.0), (0.1951, -0.9808, 1.0), (0.0, -1.0, -1.0), (0.0, -1.0, 1.0), (-0.1951, -0.9808, -1.0), (-0.1951, -0.9808, 1.0), (-0.3827, -0.9239, -1.0), (-0.3827, -0.9239, 1.0), (-0.5556, -0.8315, -1.0), (-0.5556, -0.8315, 1.0), (-0.7071, -0.7071, -1.0), (-0.7071, -0.7071, 1.0), (-0.8315, -0.5556, -1.0), (-0.8315, -0.5556, 1.0), (-0.9239, -0.3827, -1.0), (-0.9239, -0.3827, 1.0), (-0.9808, -0.1951, -1.0), (-0.9808, -0.1951, 1.0), (-1.0, 0.0, -1.0), (-1.0, 0.0, 1.0), (-0.9808, 0.1951, -1.0), (-0.9808, 0.1951, 1.0), (-0.9239, 0.3827, -1.0), (-0.9239, 0.3827, 1.0), (-0.8315, 0.5556, -1.0), (-0.8315, 0.5556, 1.0), (-0.7071, 0.7071, -1.0), (-0.7071, 0.7071, 1.0), (-0.5556, 0.8315, -1.0), (-0.5556, 0.8315, 1.0), (-0.3827, 0.9239, -1.0), (-0.3827, 0.9239, 1.0), (-0.1951, 0.9808, -1.0), (-0.1951, 0.9808, 1.0)], [], [(0, 1, 3, 2), (2, 3, 5, 4), (4, 5, 7, 6), (6, 7, 9, 8), (8, 9, 11, 10), (10, 11, 13, 12), (12, 13, 15, 14), (14, 15, 17, 16), (16, 17, 19, 18), (18, 19, 21, 20), (20, 21, 23, 22), (22, 23, 25, 24), (24, 25, 27, 26), (26, 27, 29, 28), (28, 29, 31, 30), (30, 31, 33, 32), (32, 33, 35, 34), (34, 35, 37, 36), (36, 37, 39, 38), (38, 39, 41, 40), (40, 41, 43, 42), (42, 43, 45, 44), (44, 45, 47, 46), (46, 47, 49, 48), (48, 49, 51, 50), (50, 51, 53, 52), (52, 53, 55, 54), (54, 55, 57, 56), (56, 57, 59, 58), (58, 59, 61, 60), (3, 1, 63, 61, 59, 57, 55, 53, 51, 49, 47, 45, 43, 41, 39, 37, 35, 33, 31, 29, 27, 25, 23, 21, 19, 17, 15, 13, 11, 9, 7, 5), (60, 61, 63, 62), (62, 63, 1, 0), (0, 2, 4, 6, 8, 10, 12, 14, 16, 18, 20, 22, 24, 26, 28, 30, 32, 34, 36, 38, 40, 42, 44, 46, 48, 50, 52, 54, 56, 58, 60, 62)])
_uv = me_cylinder_001.uv_layers.new(name='UVMap')
_uv.uv.foreach_set('vector', [1.0, 0.9062, 1.0, 0.9688, 0.9688, 0.9688, 0.9688, 0.9062, 0.9688, 0.9062, 0.9688, 0.9688, 0.9375, 0.9688, 0.9375, 0.9062, 0.9375, 0.9062, 0.9375, 0.9688, 0.9062, 0.9688, 0.9062, 0.9062, 0.9062, 0.9062, 0.9062, 0.9688, 0.875, 0.9688, 0.875, 0.9062, 0.875, 0.9062, 0.875, 0.9688, 0.8438, 0.9688, 0.8438, 0.9062, 0.8438, 0.9062, 0.8438, 0.9688, 0.8125, 0.9688, 0.8125, 0.9062, 0.8125, 0.9062, 0.8125, 0.9688, 0.7812, 0.9688, 0.7812, 0.9062, 0.7812, 0.9062, 0.7812, 0.9688, 0.75, 0.9688, 0.75, 0.9062, 0.75, 0.9062, 0.75, 0.9688, 0.7188, 0.9688, 0.7188, 0.9062, 0.7188, 0.9062, 0.7188, 0.9688, 0.6875, 0.9688, 0.6875, 0.9062, 0.6875, 0.9062, 0.6875, 0.9688, 0.6562, 0.9688, 0.6562, 0.9062, 0.6562, 0.9062, 0.6562, 0.9688, 0.625, 0.9688, 0.625, 0.9062, 0.625, 0.9062, 0.625, 0.9688, 0.5938, 0.9688, 0.5938, 0.9062, 0.5938, 0.9062, 0.5938, 0.9688, 0.5625, 0.9688, 0.5625, 0.9062, 0.5625, 0.9062, 0.5625, 0.9688, 0.5312, 0.9688, 0.5312, 0.9062, 0.5312, 0.9062, 0.5312, 0.9688, 0.5, 0.9688, 0.5, 0.9062, 0.5, 0.9062, 0.5, 0.9688, 0.4688, 0.9688, 0.4688, 0.9062, 0.4688, 0.9062, 0.4688, 0.9688, 0.4375, 0.9688, 0.4375, 0.9062, 0.4375, 0.9062, 0.4375, 0.9688, 0.4062, 0.9688, 0.4062, 0.9062, 0.4062, 0.9062, 0.4062, 0.9688, 0.375, 0.9688, 0.375, 0.9062, 0.375, 0.9062, 0.375, 0.9688, 0.3438, 0.9688, 0.3438, 0.9062, 0.3438, 0.9062, 0.3438, 0.9688, 0.3125, 0.9688, 0.3125, 0.9062, 0.3125, 0.9062, 0.3125, 0.9688, 0.2812, 0.9688, 0.2812, 0.9062, 0.2812, 0.9062, 0.2812, 0.9688, 0.25, 0.9688, 0.25, 0.9062, 0.25, 0.9062, 0.25, 0.9688, 0.2188, 0.9688, 0.2188, 0.9062, 0.2188, 0.9062, 0.2188, 0.9688, 0.1875, 0.9688, 0.1875, 0.9062, 0.1875, 0.9062, 0.1875, 0.9688, 0.1562, 0.9688, 0.1562, 0.9062, 0.1562, 0.9062, 0.1562, 0.9688, 0.125, 0.9688, 0.125, 0.9062, 0.125, 0.9062, 0.125, 0.9688, 0.09375, 0.9688, 0.09375, 0.9062, 0.09375, 0.9062, 0.09375, 0.9688, 0.0625, 0.9688, 0.0625, 0.9062, 0.2968, 0.4854, 0.25, 0.49, 0.2032, 0.4854, 0.1582, 0.4717, 0.1167, 0.4496, 0.08029, 0.4197, 0.05045, 0.3833, 0.02827, 0.3418, 0.01461, 0.2968, 0.01, 0.25, 0.01461, 0.2032, 0.02827, 0.1582, 0.05045, 0.1167, 0.08029, 0.08029, 0.1167, 0.05045, 0.1582, 0.02827, 0.2032, 0.01461, 0.25, 0.01, 0.2968, 0.01461, 0.3418, 0.02827, 0.3833, 0.05045, 0.4197, 0.08029, 0.4496, 0.1167, 0.4717, 0.1582, 0.4854, 0.2032, 0.49, 0.25, 0.4854, 0.2968, 0.4717, 0.3418, 0.4496, 0.3833, 0.4197, 0.4197, 0.3833, 0.4496, 0.3418, 0.4717, 0.0625, 0.9062, 0.0625, 0.9688, 0.03125, 0.9688, 0.03125, 0.9062, 0.03125, 0.9062, 0.03125, 0.9688, 0.0, 0.9688, 0.0, 0.9062, 0.75, 0.49, 0.7968, 0.4854, 0.8418, 0.4717, 0.8833, 0.4496, 0.9197, 0.4197, 0.9496, 0.3833, 0.9717, 0.3418, 0.9854, 0.2968, 0.99, 0.25, 0.9854, 0.2032, 0.9717, 0.1582, 0.9496, 0.1167, 0.9197, 0.08029, 0.8833, 0.05045, 0.8418, 0.02827, 0.7968, 0.01461, 0.75, 0.01, 0.7032, 0.01461, 0.6582, 0.02827, 0.6167, 0.05045, 0.5803, 0.08029, 0.5504, 0.1167, 0.5283, 0.1582, 0.5146, 0.2032, 0.51, 0.25, 0.5146, 0.2968, 0.5283, 0.3418, 0.5504, 0.3833, 0.5803, 0.4197, 0.6167, 0.4496, 0.6582, 0.4717, 0.7032, 0.4854])
me_cylinder_001.materials.append(mat_metal)
me_cylinder_001.update()

# ---- curves / text
cu_b_ziercircle = bpy.data.curves.new('BézierCircle', 'CURVE')
cu_b_ziercircle.dimensions = '3D'
_sp = cu_b_ziercircle.splines.new('BEZIER'); _sp.bezier_points.add(3)
_sp.bezier_points.foreach_set('co', [-1.0, 0.0, 0.0, 0.0, 1.0, 0.0, 1.0, 0.0, 0.0, 0.0, -1.0, 0.0])
_sp.bezier_points.foreach_set('handle_left', [-1.0, -0.5521, 0.0, -0.5521, 1.0, 0.0, 1.0, 0.5521, 0.0, 0.5521, -1.0, 0.0])
_sp.bezier_points.foreach_set('handle_right', [-1.0, 0.5521, 0.0, 0.5521, 1.0, 0.0, 1.0, -0.5521, 0.0, -0.5521, -1.0, 0.0])
for _p, _l, _r in zip(_sp.bezier_points, ['AUTO', 'AUTO', 'AUTO', 'AUTO'], ['AUTO', 'AUTO', 'AUTO', 'AUTO']): _p.handle_left_type = _l; _p.handle_right_type = _r
_sp.order_u = 0
_sp.order_v = 0
_sp.use_cyclic_u = True
cu_b_ziercircle.use_path = True
cu_b_ziercircle.fill_mode = 'FULL'
cu_b_ziercurve_001 = bpy.data.curves.new('BézierCurve.001', 'CURVE')
cu_b_ziercurve_001.dimensions = '3D'
_sp = cu_b_ziercurve_001.splines.new('BEZIER'); _sp.bezier_points.add(3)
_sp.bezier_points.foreach_set('co', [-3.737e-05, 0.1992, -2.339e-08, -0.9496, 0.3, -3.461e-08, -1.0, 0.2, -8.742e-09, 0.0, 0.0, 0.0])
_sp.bezier_points.foreach_set('handle_left', [0.7071, 0.1992, -3.671e-08, -0.835, 0.3, -6.047e-07, -1.0, 0.2971, -8.761e-08, -1.0, 0.0, 0.0])
_sp.bezier_points.foreach_set('handle_right', [-1.16, 0.1992, -1.53e-09, -0.9767, 0.3, 1.002e-07, -1.0, -0.007106, 1.595e-07, 1.0, 0.0, 0.0])
for _p, _l, _r in zip(_sp.bezier_points, ['ALIGNED', 'ALIGNED', 'ALIGNED', 'ALIGNED'], ['ALIGNED', 'ALIGNED', 'ALIGNED', 'ALIGNED']): _p.handle_left_type = _l; _p.handle_right_type = _r
_sp.order_u = 0
_sp.order_v = 0
cu_b_ziercurve_001.materials.append(mat_patas)
cu_b_ziercurve_001.use_path = True
cu_b_ziercurve_001.fill_mode = 'FULL'
cu_b_ziercurve = bpy.data.curves.new('BézierCurve', 'CURVE')
cu_b_ziercurve.dimensions = '3D'
_sp = cu_b_ziercurve.splines.new('BEZIER'); _sp.bezier_points.add(2)
_sp.bezier_points.foreach_set('co', [-1.0, 0.0, 0.0, 7.55e-09, 0.24, -2.448e-08, 1.0, 0.0, 0.0])
_sp.bezier_points.foreach_set('handle_left', [-1.707, -3.934e-08, 1.037e-08, -0.6071, 0.24, -1.752e-08, 0.5, -3.775e-08, 1.65e-15])
_sp.bezier_points.foreach_set('handle_right', [-0.5929, 2.265e-08, -5.971e-09, 0.6071, 0.24, -3.143e-08, 2.0, 7.55e-08, -3.3e-15])
for _p, _l, _r in zip(_sp.bezier_points, ['ALIGNED', 'ALIGNED', 'ALIGNED'], ['ALIGNED', 'ALIGNED', 'ALIGNED']): _p.handle_left_type = _l; _p.handle_right_type = _r
_sp.order_u = 0
_sp.order_v = 0
cu_b_ziercurve.materials.append(mat_metal)
cu_b_ziercurve.use_path = True
cu_b_ziercurve.bevel_mode = 'OBJECT'
cu_b_ziercurve.fill_mode = 'FULL'
cu_b_ziercurve.use_fill_caps = True

# ---- objects
ob_manivela2_curva = bpy.data.objects.new('manivela2-curva', cu_b_ziercircle)
ob_hueco = bpy.data.objects.new('hueco', me_cube_007)
ob_aparato = bpy.data.objects.new('aparato', me_cube_008)
ob_botones = bpy.data.objects.new('botones', me_cube_009)
ob_ajustet = bpy.data.objects.new('ajusteT', me_cylinder)
ob_pantalla = bpy.data.objects.new('pantalla', me_cube_010)
ob_patas = bpy.data.objects.new('patas', me_cilindro)
ob_plato = bpy.data.objects.new('plato', cu_b_ziercurve_001)
ob_puerta = bpy.data.objects.new('puerta', me_cube_012)
ob_ventana = bpy.data.objects.new('ventana', me_cube_013)
ob_manivela1 = bpy.data.objects.new('manivela1', me_cylinder_001)
ob_manivela2 = bpy.data.objects.new('manivela2', cu_b_ziercurve)

# ---- transforms, parenting, visibility, modifiers, constraints
ob_manivela2_curva.location = (0.0, 0.0, 0.0)
ob_manivela2_curva.scale = (0.05, 0.05, 0.05)
ob_hueco.location = (0.003323, -8.738e-09, 0.335)
ob_hueco.scale = (0.7, 0.7, 0.336)
_m = ob_hueco.modifiers.new('Bevel', 'BEVEL')
_m.segments = 5
ob_aparato.location = (0.1, 0.0, 0.35)
ob_aparato.scale = (0.81, 0.9, 0.55)
_m = ob_aparato.modifiers.new('Bevel', 'BEVEL')
_m.width = 0.01
_m.width_pct = 0.01
_m.segments = 5
_m.angle_limit = 0.178
_m = ob_aparato.modifiers.new('Boolean', 'BOOLEAN')
_m.object = ob_hueco
ob_botones.location = (-0.9191, -0.7891, 0.3493)
ob_botones.scale = (0.01875, 0.0375, 0.0375)
_m = ob_botones.modifiers.new('Array', 'ARRAY')
_m.count = 3
_m.relative_offset_displace = (0.0, -1.5, 0.0)
_m = ob_botones.modifiers.new('Bevel', 'BEVEL')
_m.width = 0.05
_m.width_pct = 0.05
ob_ajustet.location = (-0.92, -0.9, 0.1)
ob_ajustet.rotation_euler = (-0.0, 1.571, 0.0)
ob_ajustet.scale = (0.1, 0.1, 0.02)
_m = ob_ajustet.modifiers.new('Bevel', 'BEVEL')
_m.width = 0.05
_m.width_pct = 0.05
_m.segments = 2
ob_pantalla.location = (-0.91, -0.9, 0.6)
ob_pantalla.scale = (0.01, 0.1607, 0.1)
_m = ob_pantalla.modifiers.new('Bevel', 'BEVEL')
_m.width = 0.05
_m.width_pct = 0.05
_m.segments = 2
ob_patas.location = (-0.5, 0.7, -0.2)
ob_patas.scale = (0.1, 0.1, 0.025)
_m = ob_patas.modifiers.new('Array', 'ARRAY')
_m.relative_offset_displace = (6.0, 0.0, 0.0)
_m = ob_patas.modifiers.new('Array.001', 'ARRAY')
_m.relative_offset_displace = (0.0, -8.0, 0.0)
_m = ob_patas.modifiers.new('Bevel', 'BEVEL')
_m.segments = 2
ob_plato.location = (0.0, 0.0, 0.0)
ob_plato.rotation_euler = (1.571, -0.0, 0.0)
ob_plato.scale = (0.5742, 0.2871, 0.5742)
_m = ob_plato.modifiers.new('Screw', 'SCREW')
_m.steps = 32
_m.axis = 'Y'
ob_puerta.location = (-0.8, 0.9001, 0.3433)
ob_puerta.scale = (0.1, 0.1, 0.1)
_m = ob_puerta.modifiers.new('Bevel', 'BEVEL')
_m.width = 0.05
_m.width_pct = 0.05
_m.segments = 4
ob_ventana.parent = ob_puerta
ob_ventana.matrix_parent_inverse = Matrix(((10.0, -0.0, 0.0, 8.0), (-0.0, 10.0, -0.0, -9.001), (0.0, 0.0, 10.0, -3.433), (-0.0, 0.0, -0.0, 1.0)))
ob_ventana.location = (0.0, 0.0, 0.2)
ob_ventana.scale = (0.5, 0.5, 0.5)
ob_ventana.visible_shadow = False
ob_manivela1.parent = ob_puerta
ob_manivela1.matrix_parent_inverse = Matrix(((10.0, -0.0, 0.0, 8.0), (-0.0, 10.0, -0.0, -9.001), (0.0, 0.0, 10.0, -3.433), (-0.0, 0.0, -0.0, 1.0)))
ob_manivela1.location = (-0.92, -0.6, 0.0)
ob_manivela1.rotation_euler = (-0.0, 1.571, 0.0)
ob_manivela1.scale = (0.025, 0.025, 0.025)
_m = ob_manivela1.modifiers.new('Array', 'ARRAY')
_m.relative_offset_displace = (-14.0, 0.0, 0.0)
ob_manivela2.parent = ob_puerta
ob_manivela2.matrix_parent_inverse = Matrix(((10.0, -0.0, 0.0, 8.0), (-0.0, 10.0, -0.0, -9.001), (0.0, 0.0, 10.0, -3.433), (-0.0, 0.0, -0.0, 1.0)))
ob_manivela2.location = (-0.96, -0.6, 0.35)
ob_manivela2.rotation_euler = (-1.571, 1.571, 0.0)
ob_manivela2.scale = (0.4, 0.5, 0.5)
cu_b_ziercurve.bevel_object = ob_manivela2_curva

# ---- collection membership
scene.collection.objects.link(ob_manivela2_curva)
scene.collection.objects.link(ob_hueco)
col_microondas.objects.link(ob_aparato)
col_microondas.objects.link(ob_botones)
col_microondas.objects.link(ob_ajustet)
col_microondas.objects.link(ob_pantalla)
col_microondas.objects.link(ob_patas)
col_plato.objects.link(ob_plato)
col_puerta.objects.link(ob_puerta)
col_collection_4.objects.link(ob_ventana)
col_collection_4.objects.link(ob_manivela1)
col_collection_4.objects.link(ob_manivela2)

# ---- scene / render settings (as saved in the file)
scene.frame_start = 1; scene.frame_end = 40; scene.frame_set(40)
scene.render.engine = 'BLENDER_EEVEE_NEXT'
scene.cycles.sampling_pattern = 'TABULATED_SOBOL'
scene.eevee.ray_tracing_options.trace_max_roughness = 0.0
scene.eevee.use_raytracing = True
bpy.context.view_layer.update()

# ---- added for rendering (the .blend has no active camera and no usable light): camera, sun
cam_auto = bpy.data.cameras.new('AutoCamera')
cam_auto.lens = 50.0
cam_auto.sensor_width = 36.0
cam_auto.clip_end = 1000.0
ob_auto_camera = bpy.data.objects.new('AutoCamera', cam_auto)
scene.collection.objects.link(ob_auto_camera)
ob_auto_camera.location = (2.97029, -4.06609, 2.99423)
ob_auto_camera.rotation_euler = (1.09748, -7.21219e-08, 0.694738)
scene.camera = ob_auto_camera
light_auto_sun = bpy.data.lights.new('AutoSun', 'SUN')
light_auto_sun.energy = 3.0
light_auto_sun.angle = 0.0523599
ob_auto_sun = bpy.data.objects.new('AutoSun', light_auto_sun)
scene.collection.objects.link(ob_auto_sun)
ob_auto_sun.rotation_euler = (0.872665, 0.174533, 0.523599)
bpy.context.view_layer.update()
